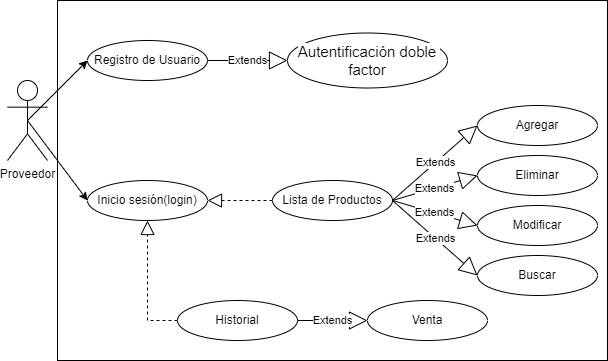

The diagram above was exported from draw.io. Its source (the exported page's mxGraphModel, read from the mxfile embedded in the PNG):
<mxGraphModel dx="1073" dy="621" grid="1" gridSize="10" guides="1" tooltips="1" connect="1" arrows="1" fold="1" page="1" pageScale="1" pageWidth="827" pageHeight="1169" math="0" shadow="0">
  <root>
    <mxCell id="0" />
    <mxCell id="1" parent="0" />
    <mxCell id="TRS9bYUw2WZd815IFwXI-24" value="" style="rounded=0;whiteSpace=wrap;html=1;" parent="1" vertex="1">
      <mxGeometry x="90" y="40" width="550" height="360" as="geometry" />
    </mxCell>
    <mxCell id="TRS9bYUw2WZd815IFwXI-1" value="Proveedor" style="shape=umlActor;verticalLabelPosition=bottom;verticalAlign=top;html=1;outlineConnect=0;" parent="1" vertex="1">
      <mxGeometry x="40" y="120" width="40" height="80" as="geometry" />
    </mxCell>
    <mxCell id="TRS9bYUw2WZd815IFwXI-2" value="Registro de Usuario" style="ellipse;whiteSpace=wrap;html=1;" parent="1" vertex="1">
      <mxGeometry x="120" y="80" width="120" height="40" as="geometry" />
    </mxCell>
    <mxCell id="TRS9bYUw2WZd815IFwXI-3" value="&lt;span style=&quot;font-family: Arial; font-size: 15px; text-align: left; white-space-collapse: preserve; background-color: rgb(255, 255, 255);&quot;&gt;Autentificación doble factor&lt;/span&gt;" style="ellipse;whiteSpace=wrap;html=1;" parent="1" vertex="1">
      <mxGeometry x="320" y="72.5" width="160" height="55" as="geometry" />
    </mxCell>
    <mxCell id="TRS9bYUw2WZd815IFwXI-4" value="Inicio sesión(login)" style="ellipse;whiteSpace=wrap;html=1;" parent="1" vertex="1">
      <mxGeometry x="120" y="220" width="120" height="40" as="geometry" />
    </mxCell>
    <mxCell id="TRS9bYUw2WZd815IFwXI-5" value="Agregar" style="ellipse;whiteSpace=wrap;html=1;" parent="1" vertex="1">
      <mxGeometry x="510" y="145" width="120" height="40" as="geometry" />
    </mxCell>
    <mxCell id="TRS9bYUw2WZd815IFwXI-6" value="Eliminar" style="ellipse;whiteSpace=wrap;html=1;" parent="1" vertex="1">
      <mxGeometry x="510" y="195" width="120" height="40" as="geometry" />
    </mxCell>
    <mxCell id="TRS9bYUw2WZd815IFwXI-7" value="Modificar" style="ellipse;whiteSpace=wrap;html=1;" parent="1" vertex="1">
      <mxGeometry x="510" y="245" width="120" height="40" as="geometry" />
    </mxCell>
    <mxCell id="TRS9bYUw2WZd815IFwXI-8" value="Buscar" style="ellipse;whiteSpace=wrap;html=1;" parent="1" vertex="1">
      <mxGeometry x="510" y="295" width="120" height="40" as="geometry" />
    </mxCell>
    <mxCell id="TRS9bYUw2WZd815IFwXI-9" value="Lista de Productos" style="ellipse;whiteSpace=wrap;html=1;" parent="1" vertex="1">
      <mxGeometry x="305" y="220" width="120" height="40" as="geometry" />
    </mxCell>
    <mxCell id="TRS9bYUw2WZd815IFwXI-10" value="Historial" style="ellipse;whiteSpace=wrap;html=1;" parent="1" vertex="1">
      <mxGeometry x="210" y="340" width="120" height="40" as="geometry" />
    </mxCell>
    <mxCell id="TRS9bYUw2WZd815IFwXI-11" value="Venta" style="ellipse;whiteSpace=wrap;html=1;" parent="1" vertex="1">
      <mxGeometry x="400" y="340" width="120" height="40" as="geometry" />
    </mxCell>
    <mxCell id="TRS9bYUw2WZd815IFwXI-12" value="" style="endArrow=classic;html=1;rounded=0;exitX=0.5;exitY=0.5;exitDx=0;exitDy=0;exitPerimeter=0;entryX=0;entryY=0.5;entryDx=0;entryDy=0;" parent="1" source="TRS9bYUw2WZd815IFwXI-1" target="TRS9bYUw2WZd815IFwXI-2" edge="1">
      <mxGeometry width="50" height="50" relative="1" as="geometry">
        <mxPoint x="390" y="350" as="sourcePoint" />
        <mxPoint x="440" y="300" as="targetPoint" />
      </mxGeometry>
    </mxCell>
    <mxCell id="TRS9bYUw2WZd815IFwXI-13" value="" style="endArrow=classic;html=1;rounded=0;exitX=0.5;exitY=0.5;exitDx=0;exitDy=0;exitPerimeter=0;entryX=0;entryY=0.5;entryDx=0;entryDy=0;" parent="1" source="TRS9bYUw2WZd815IFwXI-1" target="TRS9bYUw2WZd815IFwXI-4" edge="1">
      <mxGeometry width="50" height="50" relative="1" as="geometry">
        <mxPoint x="390" y="350" as="sourcePoint" />
        <mxPoint x="440" y="300" as="targetPoint" />
      </mxGeometry>
    </mxCell>
    <mxCell id="TRS9bYUw2WZd815IFwXI-14" value="Extends" style="endArrow=block;endSize=16;endFill=0;html=1;rounded=0;exitX=1;exitY=0.5;exitDx=0;exitDy=0;entryX=0;entryY=0.5;entryDx=0;entryDy=0;" parent="1" source="TRS9bYUw2WZd815IFwXI-2" target="TRS9bYUw2WZd815IFwXI-3" edge="1">
      <mxGeometry width="160" relative="1" as="geometry">
        <mxPoint x="330" y="320" as="sourcePoint" />
        <mxPoint x="490" y="320" as="targetPoint" />
      </mxGeometry>
    </mxCell>
    <mxCell id="TRS9bYUw2WZd815IFwXI-17" value="Extends" style="endArrow=block;endSize=16;endFill=0;html=1;rounded=0;exitX=1;exitY=0.5;exitDx=0;exitDy=0;entryX=0;entryY=0.5;entryDx=0;entryDy=0;" parent="1" source="TRS9bYUw2WZd815IFwXI-9" target="TRS9bYUw2WZd815IFwXI-5" edge="1">
      <mxGeometry width="160" relative="1" as="geometry">
        <mxPoint x="250" y="250" as="sourcePoint" />
        <mxPoint x="320" y="250" as="targetPoint" />
      </mxGeometry>
    </mxCell>
    <mxCell id="TRS9bYUw2WZd815IFwXI-18" value="" style="endArrow=block;dashed=1;endFill=0;endSize=12;html=1;rounded=0;entryX=1;entryY=0.5;entryDx=0;entryDy=0;exitX=0;exitY=0.5;exitDx=0;exitDy=0;" parent="1" source="TRS9bYUw2WZd815IFwXI-9" target="TRS9bYUw2WZd815IFwXI-4" edge="1">
      <mxGeometry width="160" relative="1" as="geometry">
        <mxPoint x="330" y="320" as="sourcePoint" />
        <mxPoint x="490" y="320" as="targetPoint" />
      </mxGeometry>
    </mxCell>
    <mxCell id="TRS9bYUw2WZd815IFwXI-19" value="Extends" style="endArrow=block;endSize=16;endFill=0;html=1;rounded=0;exitX=1;exitY=0.5;exitDx=0;exitDy=0;entryX=0;entryY=0.5;entryDx=0;entryDy=0;" parent="1" source="TRS9bYUw2WZd815IFwXI-9" target="TRS9bYUw2WZd815IFwXI-6" edge="1">
      <mxGeometry width="160" relative="1" as="geometry">
        <mxPoint x="260" y="260" as="sourcePoint" />
        <mxPoint x="330" y="260" as="targetPoint" />
      </mxGeometry>
    </mxCell>
    <mxCell id="TRS9bYUw2WZd815IFwXI-20" value="Extends" style="endArrow=block;endSize=16;endFill=0;html=1;rounded=0;exitX=1;exitY=0.5;exitDx=0;exitDy=0;entryX=0;entryY=0.5;entryDx=0;entryDy=0;" parent="1" source="TRS9bYUw2WZd815IFwXI-9" target="TRS9bYUw2WZd815IFwXI-7" edge="1">
      <mxGeometry width="160" relative="1" as="geometry">
        <mxPoint x="270" y="270" as="sourcePoint" />
        <mxPoint x="340" y="270" as="targetPoint" />
      </mxGeometry>
    </mxCell>
    <mxCell id="TRS9bYUw2WZd815IFwXI-21" value="Extends" style="endArrow=block;endSize=16;endFill=0;html=1;rounded=0;exitX=1;exitY=0.5;exitDx=0;exitDy=0;entryX=0;entryY=0.5;entryDx=0;entryDy=0;" parent="1" source="TRS9bYUw2WZd815IFwXI-9" target="TRS9bYUw2WZd815IFwXI-8" edge="1">
      <mxGeometry width="160" relative="1" as="geometry">
        <mxPoint x="280" y="280" as="sourcePoint" />
        <mxPoint x="350" y="280" as="targetPoint" />
      </mxGeometry>
    </mxCell>
    <mxCell id="TRS9bYUw2WZd815IFwXI-22" value="" style="endArrow=block;dashed=1;endFill=0;endSize=12;html=1;rounded=0;entryX=0.5;entryY=1;entryDx=0;entryDy=0;exitX=0;exitY=0.5;exitDx=0;exitDy=0;" parent="1" source="TRS9bYUw2WZd815IFwXI-10" target="TRS9bYUw2WZd815IFwXI-4" edge="1">
      <mxGeometry width="160" relative="1" as="geometry">
        <mxPoint x="330" y="320" as="sourcePoint" />
        <mxPoint x="490" y="320" as="targetPoint" />
        <Array as="points">
          <mxPoint x="180" y="360" />
        </Array>
      </mxGeometry>
    </mxCell>
    <mxCell id="TRS9bYUw2WZd815IFwXI-23" value="Extends" style="endArrow=block;endSize=16;endFill=0;html=1;rounded=0;exitX=1;exitY=0.5;exitDx=0;exitDy=0;entryX=0;entryY=0.5;entryDx=0;entryDy=0;" parent="1" source="TRS9bYUw2WZd815IFwXI-10" target="TRS9bYUw2WZd815IFwXI-11" edge="1">
      <mxGeometry width="160" relative="1" as="geometry">
        <mxPoint x="290" y="290" as="sourcePoint" />
        <mxPoint x="360" y="290" as="targetPoint" />
      </mxGeometry>
    </mxCell>
  </root>
</mxGraphModel>